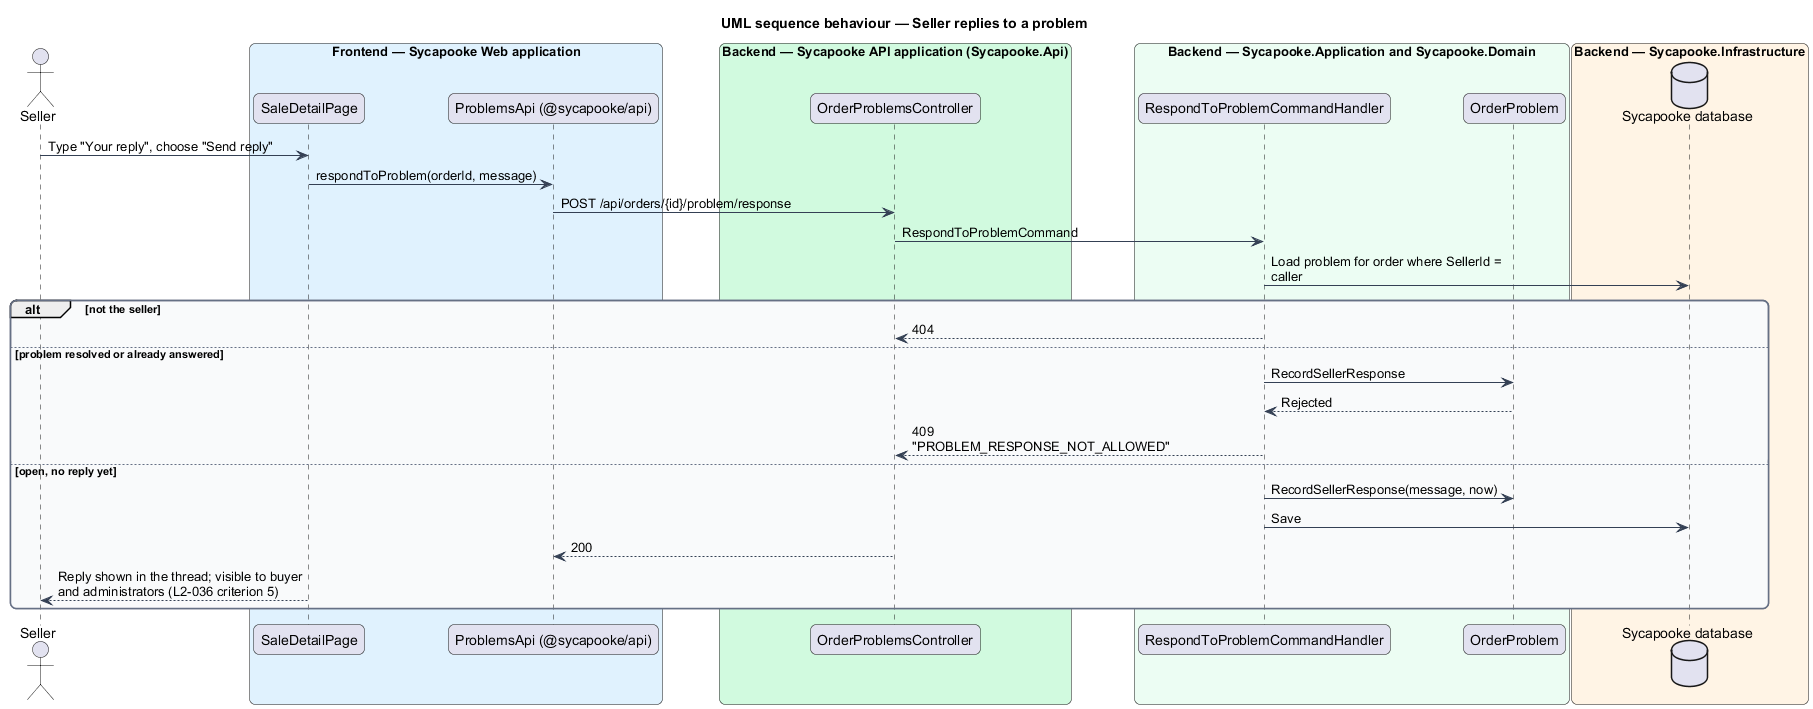

The diagram above was rendered by PlantUML. Its source (embedded in the PNG):
@startuml
title UML sequence behaviour — Seller replies to a problem
skinparam backgroundColor #FFFFFF
skinparam shadowing false
skinparam roundcorner 12
skinparam defaultFontName Arial
skinparam ArrowColor #344054
skinparam rectangle {
  BorderColor #344054
  FontColor #101828
}
skinparam package {
  BorderColor #667085
  FontColor #101828
  BackgroundColor #F9FAFB
}
skinparam sequenceMessageAlign left
skinparam maxMessageSize 260
actor "Seller" as actor
box "Frontend — Sycapooke Web application" #E0F2FE
  participant "SaleDetailPage" as page
  participant "ProblemsApi (@sycapooke/api)" as client
end box
box "Backend — Sycapooke API application (Sycapooke.Api)" #D1FADF
  participant "OrderProblemsController" as ctrl
end box
box "Backend — Sycapooke.Application and Sycapooke.Domain" #ECFDF3
  participant "RespondToProblemCommandHandler" as h
  participant "OrderProblem" as prob
end box
box "Backend — Sycapooke.Infrastructure" #FFF4E5
  database "Sycapooke database" as db
end box
actor -> page : Type "Your reply", choose "Send reply"
page -> client : respondToProblem(orderId, message)
client -> ctrl : POST /api/orders/{id}/problem/response
ctrl -> h : RespondToProblemCommand
h -> db : Load problem for order where SellerId = caller
alt not the seller
  h --> ctrl : 404
else problem resolved or already answered
  h -> prob : RecordSellerResponse
  prob --> h : Rejected
  h --> ctrl : 409 "PROBLEM_RESPONSE_NOT_ALLOWED"
else open, no reply yet
  h -> prob : RecordSellerResponse(message, now)
  h -> db : Save
  ctrl --> client : 200
  page --> actor : Reply shown in the thread; visible to buyer and administrators (L2-036 criterion 5)
end
@enduml